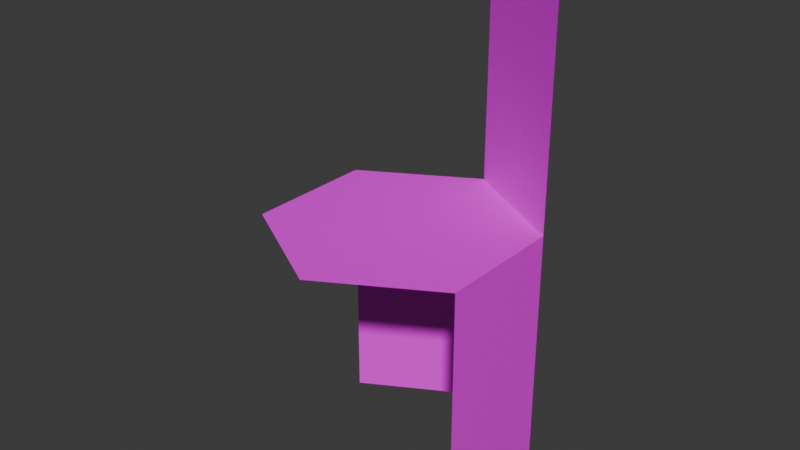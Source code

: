 # Source: untitled.blend  (saved by Blender 4.1.24; exported with 4.5.12 LTS)
import bpy
from mathutils import Matrix  # noqa: F401  (used for matrix-valued properties, if any)

bpy.ops.wm.read_factory_settings(use_empty=True)
scene = bpy.context.scene
scene.name = 'Scene'

# ---- collections
col_collection = bpy.data.collections.new('Collection'); scene.collection.children.link(col_collection)

# ---- images (referenced by path relative to the original .blend; pixels are not part of the script)
import os
ASSET_DIR = os.environ.get("B2B_ASSET_DIR", "")  # directory of the original .blend (textures are referenced by path, not embedded)
HERE = os.path.dirname(os.path.abspath(__file__))  # packed textures are extracted next to this script under _unpacked/

def load_image(name, relpath, width, height, colorspace="sRGB"):
    """Load a texture the original file referenced (path relative to the .blend, or extracted next to this script)."""
    p = next((c for c in (os.path.join(HERE, relpath), os.path.join(ASSET_DIR, relpath)) if relpath and os.path.exists(c)), "")
    if p:
        img = bpy.data.images.load(p, check_existing=True)
        img.name = name
    else:  # same state as the original file: an image datablock whose file is absent (Cycles renders it pink)
        img = bpy.data.images.new(name, width, height)
        img.source = "FILE"
        img.filepath = "//" + (relpath or name)
    img.colorspace_settings.name = colorspace
    return img
img_cylinder_base_color = load_image('Cylinder Base Color', '', 1024, 1024, 'sRGB')

# ---- materials (node trees are filled in below, after node groups)
mat_material_001 = bpy.data.materials.new('Material.001')
mat_material_001.use_transparent_shadow = False

# ---- material node trees
mat_material_001.use_nodes = True; mat_material_001.node_tree.nodes.clear()
_N = mat_material_001.node_tree.nodes; _L = mat_material_001.node_tree.links
n0 = _N.new('ShaderNodeBsdfPrincipled'); n0.name = 'Principled BSDF'; n0.location = (10, 300)
n1 = _N.new('ShaderNodeOutputMaterial'); n1.name = 'Material Output'; n1.location = (300, 300)
n2 = _N.new('ShaderNodeTexImage'); n2.name = 'Image Texture'; n2.location = (-280, 280)
n2.image = img_cylinder_base_color
_L.new(n0.outputs[0], n1.inputs[0])
_L.new(n2.outputs[0], n0.inputs[0])
n1.is_active_output = True

# ---- world
world_world = bpy.data.worlds.new('World'); scene.world = world_world
world_world.use_nodes = True; world_world.node_tree.nodes.clear()
_N = world_world.node_tree.nodes; _L = world_world.node_tree.links
n0 = _N.new('ShaderNodeOutputWorld'); n0.name = 'World Output'; n0.location = (300, 300)
n1 = _N.new('ShaderNodeBackground'); n1.name = 'Background'; n1.location = (10, 300)
n1.inputs[0].default_value = (0.05088, 0.05088, 0.05088, 1.0)
_L.new(n1.outputs[0], n0.inputs[0])
n0.is_active_output = True
world_world.color = (0.05088, 0.05088, 0.05088)
world_world.use_sun_shadow = False
world_world.sun_shadow_jitter_overblur = 0.0

# ---- meshes
me_cylinder = bpy.data.meshes.new('Cylinder')
me_cylinder.from_pydata([(0.0, -100.0, -100.0), (0.0, 100.0, -100.0), (86.6, -100.0, -50.0), (86.6, 100.0, -50.0), (86.6, -100.0, 50.0), (86.6, 100.0, 50.0), (0.0, 100.0, 100.0), (-86.6, 100.0, 50.0), (-86.6, -100.0, -50.0), (-86.6, 100.0, -50.0), (0.0, 300.0, -100.0), (86.6, 300.0, -50.0)], [], [(3, 4, 2), (3, 7, 5), (9, 1, 8), (1, 0, 8), (3, 5, 4), (7, 3, 9), (3, 1, 9), (5, 7, 6), (1, 3, 11, 10)])
me_cylinder.polygons.foreach_set('use_smooth', [True] * 9)
_k = set([(0, 1), (1, 3), (1, 8), (1, 9), (2, 3), (3, 5), (4, 5), (5, 6), (6, 7), (7, 9), (8, 9), (10, 11)])
me_cylinder.attributes.new('sharp_edge', 'BOOLEAN', 'EDGE').data.foreach_set('value', [ (min(e.vertices), max(e.vertices)) in _k for e in me_cylinder.edges])
_uv = me_cylinder.uv_layers.new(name='UVMap')
_uv.uv.foreach_set('vector', [0.4515, 0.3727, 0.8031, -3.29e-08, 0.8819, 0.2152, 0.4515, 0.3727, 7.11e-08, 0.294, 0.3727, 0.1575, 0.07876, 0.5091, 0.3045, 0.5485, 1.351e-07, 0.9606, 0.3045, 0.5485, 0.2257, 1.0, 1.351e-07, 0.9606, 0.4515, 0.3727, 0.3727, 0.1575, 0.8031, -3.29e-08, 7.11e-08, 0.294, 0.4515, 0.3727, 0.07876, 0.5091, 0.4515, 0.3727, 0.3045, 0.5485, 0.07876, 0.5091, 0.3727, 0.1575, 7.11e-08, 0.294, 0.147, 0.1181, 0.3045, 0.5485, 0.4515, 0.3727, 0.8031, 0.6667, 0.6561, 0.8425])
me_cylinder.materials.append(mat_material_001)
me_cylinder.update()
me_cylinder.normals_split_custom_set([tuple(v) for v in zip(*[iter([1.0, -2.431e-08, 0.0, 1.0, -1.018e-08, 0.0, 1.0, 0.0, 0.0, 0.0, 1.0, -5.638e-08, 0.0, 1.0, -2.255e-07, 0.0, 1.0, -1.128e-07, -0.5, -4.883e-08, -0.866, -0.5, -4.883e-08, -0.866, -0.5, -4.883e-08, -0.866, -0.5, -9.766e-08, -0.866, -0.5, -9.766e-08, -0.866, -0.5, -9.766e-08, -0.866, 1.0, -2.431e-08, 0.0, 1.0, -3.449e-08, 0.0, 1.0, -1.018e-08, 0.0, 0.0, 1.0, -2.255e-07, 0.0, 1.0, -5.638e-08, 0.0, 1.0, -1.691e-07, 0.0, 1.0, -5.638e-08, 0.0, 1.0, 0.0, 0.0, 1.0, -1.691e-07, 0.0, 1.0, -1.128e-07, 0.0, 1.0, -2.255e-07, 0.0, 1.0, -4.511e-07, -0.5, -6.104e-08, 0.866, -0.5, -6.104e-08, 0.866, -0.5, -6.104e-08, 0.866, -0.5, -6.104e-08, 0.866])] * 3)])

# ---- objects
ob_cylinder = bpy.data.objects.new('Cylinder', me_cylinder)

# ---- transforms, parenting, visibility, modifiers, constraints
ob_cylinder.location = (0.0, 0.0, 0.0)
ob_cylinder.rotation_euler = (1.571, -0.0, 0.0)
ob_cylinder.scale = (0.01, 0.01, 0.01)
ob_cylinder.color = (0.8, 0.8, 0.8, 1.0)

# ---- collection membership
col_collection.objects.link(ob_cylinder)

# ---- scene / render settings (as saved in the file)
scene.frame_start = 1; scene.frame_end = 250; scene.frame_set(1)
scene.render.engine = 'BLENDER_EEVEE_NEXT'
scene.cycles.sampling_pattern = 'TABULATED_SOBOL'
scene.eevee.ray_tracing_options.trace_max_roughness = 0.0
bpy.context.view_layer.update()

# ---- added for rendering (the .blend has no active camera and no usable light): camera, sun
cam_auto = bpy.data.cameras.new('AutoCamera')
cam_auto.lens = 50.0
cam_auto.sensor_width = 36.0
cam_auto.clip_end = 1000.0
ob_auto_camera = bpy.data.objects.new('AutoCamera', cam_auto)
scene.collection.objects.link(ob_auto_camera)
ob_auto_camera.location = (4.43722, -5.32467, 4.54978)
ob_auto_camera.rotation_euler = (1.09748, -7.21219e-08, 0.694738)
scene.camera = ob_auto_camera
light_auto_sun = bpy.data.lights.new('AutoSun', 'SUN')
light_auto_sun.energy = 3.0
light_auto_sun.angle = 0.0523599
ob_auto_sun = bpy.data.objects.new('AutoSun', light_auto_sun)
scene.collection.objects.link(ob_auto_sun)
ob_auto_sun.rotation_euler = (0.872665, 0.174533, 0.523599)
bpy.context.view_layer.update()
